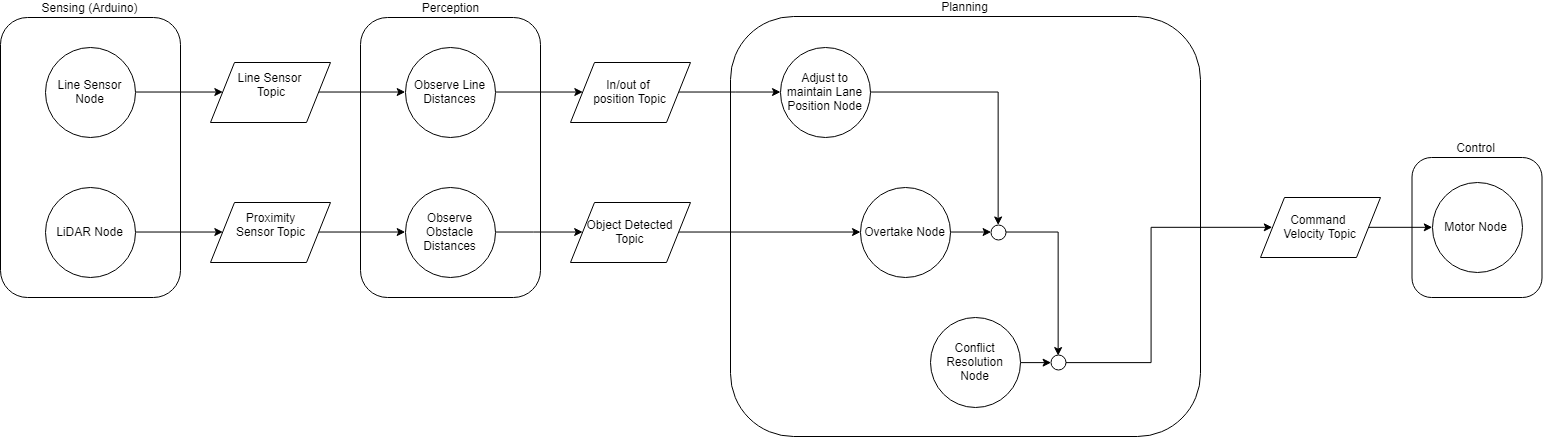

The diagram above was exported from draw.io. Its source (the exported page's mxGraphModel, read from the mxfile embedded in the PNG):
<mxGraphModel dx="1640" dy="1809" grid="1" gridSize="10" guides="1" tooltips="1" connect="1" arrows="1" fold="1" page="1" pageScale="1" pageWidth="1169" pageHeight="827" math="0" shadow="0">
  <root>
    <mxCell id="0" />
    <mxCell id="1" parent="0" />
    <mxCell id="sJl_4yjptFQxQyg1NuVB-43" value="Control" style="rounded=1;whiteSpace=wrap;html=1;labelPosition=center;verticalLabelPosition=top;align=center;verticalAlign=bottom;" vertex="1" parent="1">
      <mxGeometry x="1411.5" y="140" width="130" height="140" as="geometry" />
    </mxCell>
    <mxCell id="sJl_4yjptFQxQyg1NuVB-10" value="Sensing (Arduino)&lt;br&gt;" style="rounded=1;whiteSpace=wrap;html=1;labelPosition=center;verticalLabelPosition=top;align=center;verticalAlign=bottom;" vertex="1" parent="1">
      <mxGeometry width="180" height="280" as="geometry" />
    </mxCell>
    <mxCell id="sJl_4yjptFQxQyg1NuVB-7" value="Motor Node" style="ellipse;whiteSpace=wrap;html=1;" vertex="1" parent="1">
      <mxGeometry x="1431.5" y="165" width="90" height="90" as="geometry" />
    </mxCell>
    <mxCell id="sJl_4yjptFQxQyg1NuVB-27" style="edgeStyle=orthogonalEdgeStyle;rounded=0;orthogonalLoop=1;jettySize=auto;html=1;exitX=1;exitY=0.5;exitDx=0;exitDy=0;entryX=0;entryY=0.5;entryDx=0;entryDy=0;" edge="1" parent="1" source="sJl_4yjptFQxQyg1NuVB-8" target="sJl_4yjptFQxQyg1NuVB-21">
      <mxGeometry relative="1" as="geometry" />
    </mxCell>
    <mxCell id="sJl_4yjptFQxQyg1NuVB-8" value="Line Sensor Node" style="ellipse;whiteSpace=wrap;html=1;" vertex="1" parent="1">
      <mxGeometry x="45" y="30" width="90" height="90" as="geometry" />
    </mxCell>
    <mxCell id="sJl_4yjptFQxQyg1NuVB-28" style="edgeStyle=orthogonalEdgeStyle;rounded=0;orthogonalLoop=1;jettySize=auto;html=1;exitX=1;exitY=0.5;exitDx=0;exitDy=0;entryX=0;entryY=0.5;entryDx=0;entryDy=0;" edge="1" parent="1" source="sJl_4yjptFQxQyg1NuVB-9" target="sJl_4yjptFQxQyg1NuVB-22">
      <mxGeometry relative="1" as="geometry" />
    </mxCell>
    <mxCell id="sJl_4yjptFQxQyg1NuVB-9" value="LiDAR Node" style="ellipse;whiteSpace=wrap;html=1;" vertex="1" parent="1">
      <mxGeometry x="45" y="170" width="90" height="90" as="geometry" />
    </mxCell>
    <mxCell id="sJl_4yjptFQxQyg1NuVB-11" value="Perception&lt;br&gt;" style="rounded=1;whiteSpace=wrap;html=1;labelPosition=center;verticalLabelPosition=top;align=center;verticalAlign=bottom;" vertex="1" parent="1">
      <mxGeometry x="360" width="180" height="280" as="geometry" />
    </mxCell>
    <mxCell id="sJl_4yjptFQxQyg1NuVB-31" style="edgeStyle=orthogonalEdgeStyle;rounded=0;orthogonalLoop=1;jettySize=auto;html=1;exitX=1;exitY=0.5;exitDx=0;exitDy=0;entryX=0;entryY=0.5;entryDx=0;entryDy=0;" edge="1" parent="1" source="sJl_4yjptFQxQyg1NuVB-12" target="sJl_4yjptFQxQyg1NuVB-23">
      <mxGeometry relative="1" as="geometry" />
    </mxCell>
    <mxCell id="sJl_4yjptFQxQyg1NuVB-12" value="Observe Line Distances" style="ellipse;whiteSpace=wrap;html=1;" vertex="1" parent="1">
      <mxGeometry x="405" y="30" width="90" height="90" as="geometry" />
    </mxCell>
    <mxCell id="sJl_4yjptFQxQyg1NuVB-32" style="edgeStyle=orthogonalEdgeStyle;rounded=0;orthogonalLoop=1;jettySize=auto;html=1;exitX=1;exitY=0.5;exitDx=0;exitDy=0;" edge="1" parent="1" source="sJl_4yjptFQxQyg1NuVB-13" target="sJl_4yjptFQxQyg1NuVB-25">
      <mxGeometry relative="1" as="geometry" />
    </mxCell>
    <mxCell id="sJl_4yjptFQxQyg1NuVB-13" value="Observe Obstacle Distances&lt;br&gt;" style="ellipse;whiteSpace=wrap;html=1;" vertex="1" parent="1">
      <mxGeometry x="405" y="170" width="90" height="90" as="geometry" />
    </mxCell>
    <mxCell id="sJl_4yjptFQxQyg1NuVB-17" value="Planning&lt;br&gt;" style="rounded=1;whiteSpace=wrap;html=1;labelPosition=center;verticalLabelPosition=top;align=center;verticalAlign=bottom;" vertex="1" parent="1">
      <mxGeometry x="730" y="-1" width="470" height="420" as="geometry" />
    </mxCell>
    <mxCell id="sJl_4yjptFQxQyg1NuVB-50" style="edgeStyle=orthogonalEdgeStyle;rounded=0;orthogonalLoop=1;jettySize=auto;html=1;exitX=1;exitY=0.5;exitDx=0;exitDy=0;entryX=0.5;entryY=0;entryDx=0;entryDy=0;" edge="1" parent="1" source="sJl_4yjptFQxQyg1NuVB-18" target="sJl_4yjptFQxQyg1NuVB-48">
      <mxGeometry relative="1" as="geometry" />
    </mxCell>
    <mxCell id="sJl_4yjptFQxQyg1NuVB-18" value="Adjust to maintain Lane Position Node" style="ellipse;whiteSpace=wrap;html=1;" vertex="1" parent="1">
      <mxGeometry x="780" y="30" width="90" height="90" as="geometry" />
    </mxCell>
    <mxCell id="sJl_4yjptFQxQyg1NuVB-51" style="edgeStyle=orthogonalEdgeStyle;rounded=0;orthogonalLoop=1;jettySize=auto;html=1;exitX=1;exitY=0.5;exitDx=0;exitDy=0;entryX=0;entryY=0.5;entryDx=0;entryDy=0;" edge="1" parent="1" source="sJl_4yjptFQxQyg1NuVB-19" target="sJl_4yjptFQxQyg1NuVB-48">
      <mxGeometry relative="1" as="geometry" />
    </mxCell>
    <mxCell id="sJl_4yjptFQxQyg1NuVB-19" value="Overtake Node&lt;br&gt;" style="ellipse;whiteSpace=wrap;html=1;" vertex="1" parent="1">
      <mxGeometry x="860" y="170" width="90" height="90" as="geometry" />
    </mxCell>
    <mxCell id="sJl_4yjptFQxQyg1NuVB-53" style="edgeStyle=orthogonalEdgeStyle;rounded=0;orthogonalLoop=1;jettySize=auto;html=1;exitX=1;exitY=0.5;exitDx=0;exitDy=0;entryX=0;entryY=0.5;entryDx=0;entryDy=0;" edge="1" parent="1" source="sJl_4yjptFQxQyg1NuVB-20" target="sJl_4yjptFQxQyg1NuVB-49">
      <mxGeometry relative="1" as="geometry" />
    </mxCell>
    <mxCell id="sJl_4yjptFQxQyg1NuVB-20" value="Conflict Resolution Node&lt;br&gt;" style="ellipse;whiteSpace=wrap;html=1;" vertex="1" parent="1">
      <mxGeometry x="930" y="300" width="90" height="90" as="geometry" />
    </mxCell>
    <mxCell id="sJl_4yjptFQxQyg1NuVB-29" style="edgeStyle=orthogonalEdgeStyle;rounded=0;orthogonalLoop=1;jettySize=auto;html=1;exitX=1;exitY=0.5;exitDx=0;exitDy=0;entryX=0;entryY=0.5;entryDx=0;entryDy=0;" edge="1" parent="1" source="sJl_4yjptFQxQyg1NuVB-21" target="sJl_4yjptFQxQyg1NuVB-12">
      <mxGeometry relative="1" as="geometry" />
    </mxCell>
    <mxCell id="sJl_4yjptFQxQyg1NuVB-21" value="Line Sensor&lt;br&gt;&amp;nbsp;Topic&lt;br&gt;&lt;br&gt;" style="shape=parallelogram;perimeter=parallelogramPerimeter;whiteSpace=wrap;html=1;" vertex="1" parent="1">
      <mxGeometry x="210" y="45" width="120" height="60" as="geometry" />
    </mxCell>
    <mxCell id="sJl_4yjptFQxQyg1NuVB-30" style="edgeStyle=orthogonalEdgeStyle;rounded=0;orthogonalLoop=1;jettySize=auto;html=1;exitX=1;exitY=0.5;exitDx=0;exitDy=0;entryX=0;entryY=0.5;entryDx=0;entryDy=0;" edge="1" parent="1" source="sJl_4yjptFQxQyg1NuVB-22" target="sJl_4yjptFQxQyg1NuVB-13">
      <mxGeometry relative="1" as="geometry" />
    </mxCell>
    <mxCell id="sJl_4yjptFQxQyg1NuVB-22" value="Proximity&lt;br&gt;Sensor&amp;nbsp;Topic&lt;br&gt;&lt;br&gt;" style="shape=parallelogram;perimeter=parallelogramPerimeter;whiteSpace=wrap;html=1;" vertex="1" parent="1">
      <mxGeometry x="210" y="185" width="120" height="60" as="geometry" />
    </mxCell>
    <mxCell id="sJl_4yjptFQxQyg1NuVB-33" style="edgeStyle=orthogonalEdgeStyle;rounded=0;orthogonalLoop=1;jettySize=auto;html=1;exitX=1;exitY=0.5;exitDx=0;exitDy=0;" edge="1" parent="1" source="sJl_4yjptFQxQyg1NuVB-23" target="sJl_4yjptFQxQyg1NuVB-18">
      <mxGeometry relative="1" as="geometry" />
    </mxCell>
    <mxCell id="sJl_4yjptFQxQyg1NuVB-23" value="In/out of &lt;br&gt;position Topic" style="shape=parallelogram;perimeter=parallelogramPerimeter;whiteSpace=wrap;html=1;" vertex="1" parent="1">
      <mxGeometry x="570" y="45" width="120" height="60" as="geometry" />
    </mxCell>
    <mxCell id="sJl_4yjptFQxQyg1NuVB-56" style="edgeStyle=orthogonalEdgeStyle;rounded=0;orthogonalLoop=1;jettySize=auto;html=1;exitX=1;exitY=0.5;exitDx=0;exitDy=0;entryX=0;entryY=0.5;entryDx=0;entryDy=0;" edge="1" parent="1" source="sJl_4yjptFQxQyg1NuVB-24" target="sJl_4yjptFQxQyg1NuVB-7">
      <mxGeometry relative="1" as="geometry" />
    </mxCell>
    <mxCell id="sJl_4yjptFQxQyg1NuVB-24" value="Command &lt;br&gt;Velocity Topic" style="shape=parallelogram;perimeter=parallelogramPerimeter;whiteSpace=wrap;html=1;" vertex="1" parent="1">
      <mxGeometry x="1260" y="180" width="120" height="60" as="geometry" />
    </mxCell>
    <mxCell id="sJl_4yjptFQxQyg1NuVB-39" style="edgeStyle=orthogonalEdgeStyle;rounded=0;orthogonalLoop=1;jettySize=auto;html=1;exitX=1;exitY=0.5;exitDx=0;exitDy=0;entryX=0;entryY=0.5;entryDx=0;entryDy=0;" edge="1" parent="1" source="sJl_4yjptFQxQyg1NuVB-25" target="sJl_4yjptFQxQyg1NuVB-19">
      <mxGeometry relative="1" as="geometry" />
    </mxCell>
    <mxCell id="sJl_4yjptFQxQyg1NuVB-25" value="Object Detected Topic" style="shape=parallelogram;perimeter=parallelogramPerimeter;whiteSpace=wrap;html=1;" vertex="1" parent="1">
      <mxGeometry x="570" y="185" width="120" height="60" as="geometry" />
    </mxCell>
    <mxCell id="sJl_4yjptFQxQyg1NuVB-52" style="edgeStyle=orthogonalEdgeStyle;rounded=0;orthogonalLoop=1;jettySize=auto;html=1;exitX=1;exitY=0.5;exitDx=0;exitDy=0;entryX=0.5;entryY=0;entryDx=0;entryDy=0;" edge="1" parent="1" source="sJl_4yjptFQxQyg1NuVB-48" target="sJl_4yjptFQxQyg1NuVB-49">
      <mxGeometry relative="1" as="geometry" />
    </mxCell>
    <mxCell id="sJl_4yjptFQxQyg1NuVB-48" value="" style="ellipse;whiteSpace=wrap;html=1;" vertex="1" parent="1">
      <mxGeometry x="990" y="207.5" width="15" height="15" as="geometry" />
    </mxCell>
    <mxCell id="sJl_4yjptFQxQyg1NuVB-55" style="edgeStyle=orthogonalEdgeStyle;rounded=0;orthogonalLoop=1;jettySize=auto;html=1;exitX=1;exitY=0.5;exitDx=0;exitDy=0;entryX=0;entryY=0.5;entryDx=0;entryDy=0;" edge="1" parent="1" source="sJl_4yjptFQxQyg1NuVB-49" target="sJl_4yjptFQxQyg1NuVB-24">
      <mxGeometry relative="1" as="geometry">
        <Array as="points">
          <mxPoint x="1150" y="345" />
          <mxPoint x="1150" y="210" />
        </Array>
      </mxGeometry>
    </mxCell>
    <mxCell id="sJl_4yjptFQxQyg1NuVB-49" value="" style="ellipse;whiteSpace=wrap;html=1;" vertex="1" parent="1">
      <mxGeometry x="1050" y="337.5" width="15" height="15" as="geometry" />
    </mxCell>
  </root>
</mxGraphModel>